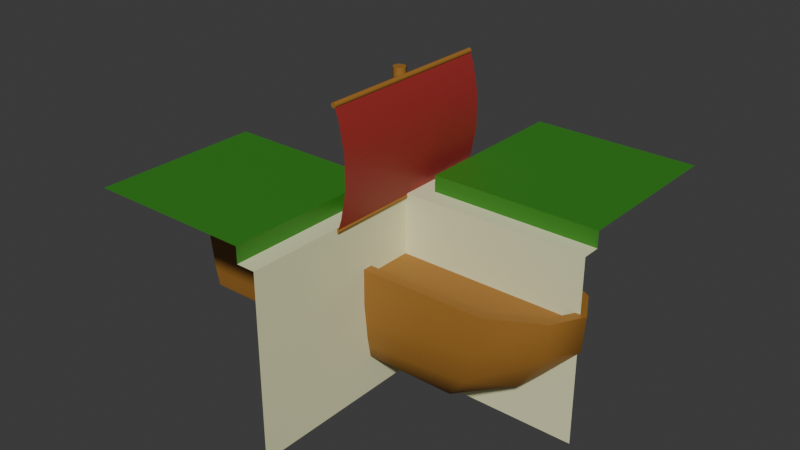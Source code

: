 # Source: testEnemy.blend  (saved by Blender 4.5.87; exported with 4.5.12 LTS)
import bpy
from mathutils import Matrix  # noqa: F401  (used for matrix-valued properties, if any)

bpy.ops.wm.read_factory_settings(use_empty=True)
scene = bpy.context.scene
scene.name = 'Scene'

# ---- collections
col_collection = bpy.data.collections.new('Collection'); scene.collection.children.link(col_collection)

# ---- materials (node trees are filled in below, after node groups)
mat_marble = bpy.data.materials.new('marble')
mat_marble.alpha_threshold = 0.0
mat_marble.roughness = 0.5
mat_marble.line_color = (0.0, 0.0, 0.0, 1.0)
mat_grass = bpy.data.materials.new('grass')
mat_material = bpy.data.materials.new('Material')
mat_material_001 = bpy.data.materials.new('Material.001')

# ---- node groups
ng_smooth_by_angle = bpy.data.node_groups.new('Smooth by Angle', 'GeometryNodeTree')
_s = ng_smooth_by_angle.interface.new_socket(name='Mesh', in_out='OUTPUT', socket_type='NodeSocketGeometry')
_s = ng_smooth_by_angle.interface.new_socket(name='Mesh', in_out='INPUT', socket_type='NodeSocketGeometry')
_s = ng_smooth_by_angle.interface.new_socket(name='Angle', in_out='INPUT', socket_type='NodeSocketFloat')
_s.subtype = 'ANGLE'
_s.default_value = 0.5236
_s.min_value = 0.0
_s.max_value = 3.142
_s.description = 'Maximum face angle for smooth edges'
_s = ng_smooth_by_angle.interface.new_socket(name='Ignore Sharpness', in_out='INPUT', socket_type='NodeSocketBool')
_s.force_non_field = True
ng_smooth_by_angle.description = 'Set the sharpness of mesh edges based on the angle between the neighboring faces'
ng_smooth_by_angle.is_modifier = True
_N = ng_smooth_by_angle.nodes; _L = ng_smooth_by_angle.links
n0 = _N.new('GeometryNodeSetShadeSmooth'); n0.name = 'Set Shade Smooth'; n0.location = (120, -80)
n0.domain = 'EDGE'
n1 = _N.new('GeometryNodeSetShadeSmooth'); n1.name = 'Set Shade Smooth.001'; n1.location = (300, -80)
n2 = _N.new('NodeGroupOutput'); n2.name = 'Group Output'; n2.location = (480, -80)
n3 = _N.new('GeometryNodeInputMeshEdgeAngle'); n3.name = 'Edge Angle'; n3.location = (-440, -240)
n4 = _N.new('NodeGroupInput'); n4.name = 'Group Input'; n4.location = (-80, -80)
n5 = _N.new('GeometryNodeInputEdgeSmooth'); n5.name = 'Is Edge Smooth'; n5.location = (-260, -120)
n6 = _N.new('GeometryNodeInputShadeSmooth'); n6.name = 'Is Shade Smooth'; n6.location = (-440, -397)
n7 = _N.new('FunctionNodeCompare'); n7.name = 'Compare'; n7.location = (-260, -260)
n7.operation = 'LESS_EQUAL'
n7.inputs[6].default_value = (0.0, 0.0, 0.0, 0.0)
n7.inputs[7].default_value = (0.0, 0.0, 0.0, 0.0)
n8 = _N.new('FunctionNodeBooleanMath'); n8.name = 'Boolean Math.001'; n8.location = (-80, -260)
n9 = _N.new('NodeGroupInput'); n9.name = 'Group Input.001'; n9.location = (-440, -329)
n10 = _N.new('NodeGroupInput'); n10.name = 'Group Input.002'; n10.location = (-259, -189)
n11 = _N.new('FunctionNodeBooleanMath'); n11.name = 'Boolean Math'; n11.location = (-80, -149)
n11.operation = 'OR'
n12 = _N.new('FunctionNodeBooleanMath'); n12.name = 'Boolean Math.002'; n12.location = (-260, -380)
n12.operation = 'OR'
n13 = _N.new('NodeGroupInput'); n13.name = 'Group Input.003'; n13.location = (-440, -460)
_L.new(n3.outputs[0], n7.inputs[0])
_L.new(n1.outputs[0], n2.inputs[0])
_L.new(n9.outputs[1], n7.inputs[1])
_L.new(n7.outputs[0], n8.inputs[0])
_L.new(n4.outputs[0], n0.inputs[0])
_L.new(n0.outputs[0], n1.inputs[0])
_L.new(n8.outputs[0], n0.inputs[2])
_L.new(n10.outputs[2], n11.inputs[1])
_L.new(n5.outputs[0], n11.inputs[0])
_L.new(n11.outputs[0], n0.inputs[1])
_L.new(n13.outputs[2], n12.inputs[1])
_L.new(n6.outputs[0], n12.inputs[0])
_L.new(n12.outputs[0], n8.inputs[1])
n2.is_active_output = True

# ---- material node trees
mat_marble.use_nodes = True; mat_marble.node_tree.nodes.clear()
_N = mat_marble.node_tree.nodes; _L = mat_marble.node_tree.links
n0 = _N.new('ShaderNodeOutputMaterial'); n0.name = 'Material Output'; n0.location = (200, 100)
n1 = _N.new('ShaderNodeBsdfPrincipled'); n1.name = 'Principled BSDF'; n1.location = (-200, 100)
n1.inputs[0].default_value = (0.7914, 0.8005, 0.4846, 1.0)
n1.inputs[3].default_value = 1.45
_L.new(n1.outputs[0], n0.inputs[0])
n0.is_active_output = True
mat_grass.use_nodes = True; mat_grass.node_tree.nodes.clear()
_N = mat_grass.node_tree.nodes; _L = mat_grass.node_tree.links
n0 = _N.new('ShaderNodeBsdfPrincipled'); n0.name = 'Principled BSDF'; n0.location = (-200, 100)
n0.inputs[0].default_value = (0.03485, 0.2307, 0.01553, 1.0)
n1 = _N.new('ShaderNodeOutputMaterial'); n1.name = 'Material Output'; n1.location = (200, 100)
_L.new(n0.outputs[0], n1.inputs[0])
n1.is_active_output = True
mat_material.use_nodes = True; mat_material.node_tree.nodes.clear()
_N = mat_material.node_tree.nodes; _L = mat_material.node_tree.links
n0 = _N.new('ShaderNodeBsdfPrincipled'); n0.name = 'Principled BSDF'; n0.location = (-200, 100)
n0.inputs[0].default_value = (0.3505, 0.1572, 0.02601, 1.0)
n1 = _N.new('ShaderNodeOutputMaterial'); n1.name = 'Material Output'; n1.location = (200, 100)
_L.new(n0.outputs[0], n1.inputs[0])
n1.is_active_output = True
mat_material_001.use_nodes = True; mat_material_001.node_tree.nodes.clear()
_N = mat_material_001.node_tree.nodes; _L = mat_material_001.node_tree.links
n0 = _N.new('ShaderNodeBsdfPrincipled'); n0.name = 'Principled BSDF'; n0.location = (-200, 100)
n0.inputs[0].default_value = (0.3505, 0.02789, 0.02789, 1.0)
n1 = _N.new('ShaderNodeOutputMaterial'); n1.name = 'Material Output'; n1.location = (200, 100)
_L.new(n0.outputs[0], n1.inputs[0])
n1.is_active_output = True

# ---- world
world_world = bpy.data.worlds.new('World'); scene.world = world_world
world_world.use_nodes = True; world_world.node_tree.nodes.clear()
_N = world_world.node_tree.nodes; _L = world_world.node_tree.links
n0 = _N.new('ShaderNodeOutputWorld'); n0.name = 'World Output'; n0.location = (200, 100)
n1 = _N.new('ShaderNodeBackground'); n1.name = 'Background'; n1.location = (-200, 100)
n1.inputs[0].default_value = (0.05088, 0.05088, 0.05088, 1.0)
_L.new(n1.outputs[0], n0.inputs[0])
n0.is_active_output = True
world_world.color = (0.05088, 0.05088, 0.05088)
world_world.sun_shadow_jitter_overblur = 0.0

# ---- meshes
me_cube_002 = bpy.data.meshes.new('Cube.002')
me_cube_002.from_pydata([(-1.49e-05, 5.0, -25.0), (50.0, 9.984e-05, 25.0), (50.0, 9.984e-05, -25.0), (-1.49e-05, 50.0, 25.0), (-1.49e-05, 50.0, -25.0), (-1.49e-05, 9.984e-05, 25.0), (-1.49e-05, 9.984e-05, -25.0), (50.0, 5.0, 25.0), (-1.49e-05, 5.0, 25.0), (5.0, 9.984e-05, 25.0), (5.0, 9.984e-05, -25.0), (5.0, 50.0, 25.0), (5.0, 5.0, 25.0), (50.0, 50.0, 29.33), (50.0, 5.0, 29.33), (5.0, 50.0, 29.33), (5.0, 5.0, 29.33), (1.653e-05, -5.0, -25.0), (-50.0, -0.0001161, 25.0), (-50.0, -0.0001161, -25.0), (3.119e-05, -50.0, 25.0), (3.119e-05, -50.0, -25.0), (1.49e-05, -9.984e-05, 25.0), (1.49e-05, -9.984e-05, -25.0), (-50.0, -5.0, 25.0), (1.653e-05, -5.0, 25.0), (-5.0, -0.0001015, 25.0), (-5.0, -0.0001015, -25.0), (-5.0, -50.0, 25.0), (-5.0, -5.0, 25.0), (-50.0, -50.0, 29.33), (-50.0, -5.0, 29.33), (-5.0, -50.0, 29.33), (-5.0, -5.0, 29.33)], [], [(12, 8, 5, 9), (10, 9, 5, 6), (0, 8, 3, 4), (11, 3, 8, 12), (6, 5, 8, 0), (2, 1, 9, 10), (7, 12, 9, 1), (13, 15, 16, 14), (12, 7, 14, 16), (11, 12, 16, 15), (29, 25, 22, 26), (27, 26, 22, 23), (17, 25, 20, 21), (28, 20, 25, 29), (23, 22, 25, 17), (19, 18, 26, 27), (24, 29, 26, 18), (30, 32, 33, 31), (29, 24, 31, 33), (28, 29, 33, 32)])
me_cube_002.polygons.foreach_set('material_index', [0, 0, 0, 0, 0, 0, 0, 1, 1, 1, 0, 0, 0, 0, 0, 0, 0, 1, 1, 1])
_uv = me_cube_002.uv_layers.new(name='UVMap')
_uv.uv.foreach_set('vector', [0.85, 0.725, 0.875, 0.725, 0.875, 0.75, 0.85, 0.75, 0.375, 0.975, 0.625, 0.975, 0.625, 1.0, 0.375, 1.0, 0.375, 0.025, 0.625, 0.025, 0.625, 0.25, 0.375, 0.25, 0.85, 0.5, 0.875, 0.5, 0.875, 0.725, 0.85, 0.725, 0.375, 0.0, 0.625, 0.0, 0.625, 0.025, 0.375, 0.025, 0.375, 0.75, 0.625, 0.75, 0.625, 0.975, 0.375, 0.975, 0.625, 0.725, 0.85, 0.725, 0.85, 0.75, 0.625, 0.75, 0.625, 0.5, 0.85, 0.5, 0.85, 0.725, 0.625, 0.725, 0.85, 0.725, 0.625, 0.725, 0.625, 0.725, 0.85, 0.725, 0.85, 0.5, 0.85, 0.725, 0.85, 0.725, 0.85, 0.5, 0.85, 0.725, 0.875, 0.725, 0.875, 0.75, 0.85, 0.75, 0.375, 0.975, 0.625, 0.975, 0.625, 1.0, 0.375, 1.0, 0.375, 0.025, 0.625, 0.025, 0.625, 0.25, 0.375, 0.25, 0.85, 0.5, 0.875, 0.5, 0.875, 0.725, 0.85, 0.725, 0.375, 0.0, 0.625, 0.0, 0.625, 0.025, 0.375, 0.025, 0.375, 0.75, 0.625, 0.75, 0.625, 0.975, 0.375, 0.975, 0.625, 0.725, 0.85, 0.725, 0.85, 0.75, 0.625, 0.75, 0.625, 0.5, 0.85, 0.5, 0.85, 0.725, 0.625, 0.725, 0.85, 0.725, 0.625, 0.725, 0.625, 0.725, 0.85, 0.725, 0.85, 0.5, 0.85, 0.725, 0.85, 0.725, 0.85, 0.5])
me_cube_002.materials.append(mat_marble)
me_cube_002.materials.append(mat_grass)
me_cube_002.use_mirror_vertex_groups = False
me_cube_002.update()
me_cube_003 = bpy.data.meshes.new('Cube.003')
me_cube_003.from_pydata([(-52.35, 0.005516, 10.55), (-55.2, 0.005495, 1.042), (-55.2, 0.005495, -9.057), (-55.2, 0.005495, -14.93), (29.59, 0.005497, -14.93), (41.57, 0.005497, -9.057), (50.96, 0.005496, 1.042), (48.68, 0.004628, 10.55), (29.15, -6.818, -14.93), (24.76, -13.5, -14.93), (39.99, -7.27, -9.057), (29.7, -14.55, -9.057), (46.47, -7.854, 1.042), (33.72, -15.53, 1.042), (45.29, -6.131, 10.55), (33.04, -12.85, 10.55), (-55.15, -13.5, -14.93), (-55.15, -14.55, -9.057), (-55.15, -15.53, 1.042), (-52.5, -12.85, 10.55), (-55.17, -7.762, 1.042), (-52.44, -7.76, 10.55), (-55.17, -7.271, -9.057), (-55.17, -6.749, -14.93), (29.15, 6.818, -14.93), (24.76, 13.5, -14.93), (39.99, 7.27, -9.057), (29.7, 14.55, -9.057), (46.47, 7.854, 1.042), (33.72, 15.53, 1.042), (45.29, 6.13, 10.55), (33.04, 12.85, 10.55), (-55.15, 13.5, -14.93), (-55.15, 14.55, -9.057), (-55.15, 15.53, 1.042), (-52.5, 12.85, 10.55), (-55.17, 7.762, 1.042), (-52.44, 7.76, 10.55), (-55.17, 7.271, -9.057), (-55.17, 6.749, -14.93), (51.67, 0.00549, 10.55), (47.21, -8.057, 10.55), (33.71, -15.46, 10.55), (-55.15, -15.46, 10.55), (-55.06, -7.729, 10.55), (-54.97, 0.005495, 10.55), (47.21, 8.057, 10.55), (33.71, 15.46, 10.55), (-55.15, 15.46, 10.55), (-55.06, 7.729, 10.55), (-52.35, 0.005516, 8.53), (48.68, 0.004628, 8.53), (45.29, -6.131, 8.53), (33.04, -12.85, 8.53), (-52.5, -12.85, 8.53), (-52.44, -7.76, 8.53), (45.29, 6.13, 8.53), (33.04, 12.85, 8.53), (-52.5, 12.85, 8.53), (-52.44, 7.76, 8.53), (-0.2443, 1.068e-08, 8.53), (-0.2443, 1.068e-08, 56.49), (-0.7325, -1.178, 8.53), (-0.7325, -1.178, 56.49), (-1.911, -1.667, 8.53), (-1.911, -1.667, 56.49), (-3.089, -1.178, 8.53), (-3.089, -1.178, 56.49), (-3.578, 1.564e-07, 8.53), (-3.578, 1.564e-07, 56.49), (-3.089, 1.178, 8.53), (-3.089, 1.178, 56.49), (-1.911, 1.667, 8.53), (-1.911, 1.667, 56.49), (-0.7325, 1.178, 8.53), (-0.7325, 1.178, 56.49), (0.625, 24.26, 24.23), (0.625, -24.26, 24.23), (0.4211, 24.26, 23.74), (0.421, -24.26, 23.74), (-0.07126, 24.26, 23.54), (-0.07126, -24.26, 23.54), (-0.5636, 24.26, 23.74), (-0.5636, -24.26, 23.74), (-0.7675, 24.26, 24.23), (-0.7675, -24.26, 24.23), (-0.5636, 24.26, 24.72), (-0.5636, -24.26, 24.72), (-0.07126, 24.26, 24.93), (-0.07126, -24.26, 24.93), (0.4211, 24.26, 24.72), (0.421, -24.26, 24.72), (0.625, 24.26, 54.49), (0.625, -24.26, 54.49), (0.4211, 24.26, 54.0), (0.421, -24.26, 54.0), (-0.07126, 24.26, 53.8), (-0.07126, -24.26, 53.8), (-0.5636, 24.26, 54.0), (-0.5636, -24.26, 54.0), (-0.7675, 24.26, 54.49), (-0.7675, -24.26, 54.49), (-0.5636, 24.26, 54.98), (-0.5636, -24.26, 54.98), (-0.07126, 24.26, 55.19), (-0.07126, -24.26, 55.19), (0.4211, 24.26, 54.98), (0.421, -24.26, 54.98), (0.4211, 24.26, 24.72), (0.421, -24.26, 24.72), (0.4211, 24.26, 54.0), (0.421, -24.26, 54.0), (1.392, -24.26, 27.66), (1.392, -24.26, 51.06), (2.808, -24.26, 35.08), (2.808, -24.26, 43.65), (1.392, 24.26, 51.06), (1.392, 24.26, 27.66), (2.808, 24.26, 43.65), (2.808, 24.26, 35.08), (0.3926, 24.26, 24.73), (0.3926, -24.26, 24.73), (0.3926, 24.26, 53.99), (0.3926, -24.26, 53.99), (1.363, -24.26, 27.67), (1.363, -24.26, 51.06), (2.778, -24.26, 35.08), (2.778, -24.26, 43.64), (1.363, 24.26, 51.06), (1.363, 24.26, 27.67), (2.778, 24.26, 43.64), (2.778, 24.26, 35.08)], [], [(11, 17, 16, 9), (13, 18, 17, 11), (42, 43, 18, 13), (44, 20, 18, 43), (20, 22, 17, 18), (22, 23, 16, 17), (2, 3, 23, 22), (1, 2, 22, 20), (45, 1, 20, 44), (8, 9, 16, 23), (4, 8, 23, 3), (9, 8, 10, 11), (5, 10, 8, 4), (11, 10, 12, 13), (6, 12, 10, 5), (13, 12, 41, 42), (40, 41, 12, 6), (19, 54, 55, 21), (27, 25, 32, 33), (29, 27, 33, 34), (47, 29, 34, 48), (49, 48, 34, 36), (36, 34, 33, 38), (38, 33, 32, 39), (2, 38, 39, 3), (1, 36, 38, 2), (45, 49, 36, 1), (24, 39, 32, 25), (4, 3, 39, 24), (25, 27, 26, 24), (5, 4, 24, 26), (27, 29, 28, 26), (6, 5, 26, 28), (29, 47, 46, 28), (40, 6, 28, 46), (35, 58, 57, 31), (14, 41, 40, 7), (15, 42, 41, 14), (19, 43, 42, 15), (21, 44, 43, 19), (0, 45, 44, 21), (30, 46, 47, 31), (31, 47, 48, 35), (35, 48, 49, 37), (7, 40, 46, 30), (37, 49, 45, 0), (51, 50, 55, 54, 53, 52), (51, 56, 57, 58, 59, 50), (7, 51, 52, 14), (37, 59, 58, 35), (21, 55, 50, 0), (14, 52, 53, 15), (30, 56, 51, 7), (31, 57, 56, 30), (15, 53, 54, 19), (0, 50, 59, 37), (60, 61, 63, 62), (62, 63, 65, 64), (64, 65, 67, 66), (66, 67, 69, 68), (68, 69, 71, 70), (70, 71, 73, 72), (63, 61, 75, 73, 71, 69, 67, 65), (72, 73, 75, 74), (74, 75, 61, 60), (76, 77, 79, 78), (78, 79, 81, 80), (80, 81, 83, 82), (82, 83, 85, 84), (84, 85, 87, 86), (86, 87, 89, 88), (79, 77, 91, 89, 87, 85, 83, 81), (88, 89, 91, 90), (90, 91, 77, 76), (76, 78, 80, 82, 84, 86, 88, 90), (92, 93, 95, 94), (94, 95, 97, 96), (96, 97, 99, 98), (98, 99, 101, 100), (100, 101, 103, 102), (102, 103, 105, 104), (95, 93, 107, 105, 103, 101, 99, 97), (104, 105, 107, 106), (106, 107, 93, 92), (92, 94, 96, 98, 100, 102, 104, 106), (116, 113, 115, 118), (118, 115, 114, 119), (119, 114, 112, 117), (110, 111, 113, 116), (117, 112, 109, 108), (128, 130, 127, 125), (130, 131, 126, 127), (131, 129, 124, 126), (122, 128, 125, 123), (129, 120, 121, 124)])
me_cube_003.polygons.foreach_set('use_smooth', [True] * 95)
me_cube_003.polygons.foreach_set('material_index', [0, 0, 0, 0, 0, 0, 0, 0, 0, 0, 0, 0, 0, 0, 0, 0, 0, 0, 0, 0, 0, 0, 0, 0, 0, 0, 0, 0, 0, 0, 0, 0, 0, 0, 0, 0, 0, 0, 0, 0, 0, 0, 0, 0, 0, 0, 0, 0, 0, 0, 0, 0, 0, 0, 0, 0, 0, 0, 0, 0, 0, 0, 0, 0, 0, 0, 0, 0, 0, 0, 0, 0, 0, 0, 0, 0, 0, 0, 0, 0, 0, 0, 0, 0, 0, 1, 1, 1, 1, 1, 1, 1, 1, 1, 1])
_uv = me_cube_003.uv_layers.new(name='UVMap')
_uv.uv.foreach_set('vector', [0.0, 0.0, 0.0, 0.0, 0.0, 0.0, 0.0, 0.0, 0.0, 0.0, 0.0, 0.0, 0.0, 0.0, 0.0, 0.0, 0.0, 0.0, 0.0, 0.0, 0.0, 0.0, 0.0, 0.0, 0.0, 0.0, 0.0, 0.0, 0.0, 0.0, 0.0, 0.0, 0.0, 0.0, 0.0, 0.0, 0.0, 0.0, 0.0, 0.0, 0.0, 0.0, 0.0, 0.0, 0.0, 0.0, 0.0, 0.0, 0.0, 0.0, 0.0, 0.0, 0.0, 0.0, 0.0, 0.0, 0.0, 0.0, 0.0, 0.0, 0.0, 0.0, 0.0, 0.0, 0.0, 0.0, 0.0, 0.0, 0.0, 0.0, 0.0, 0.0, 0.0, 0.0, 0.0, 0.0, 0.0, 0.0, 0.0, 0.0, 0.0, 0.0, 0.0, 0.0, 0.0, 0.0, 0.0, 0.0, 0.0, 0.0, 0.0, 0.0, 0.0, 0.0, 0.0, 0.0, 0.0, 0.0, 0.0, 0.0, 0.0, 0.0, 0.0, 0.0, 0.0, 0.0, 0.0, 0.0, 0.0, 0.0, 0.0, 0.0, 0.0, 0.0, 0.0, 0.0, 0.0, 0.0, 0.0, 0.0, 0.0, 0.0, 0.0, 0.0, 0.0, 0.0, 0.0, 0.0, 0.0, 0.0, 0.0, 0.0, 0.0, 0.0, 0.0, 0.0, 0.0, 0.0, 0.0, 0.0, 0.0, 0.0, 0.0, 0.0, 0.0, 0.0, 0.0, 0.0, 0.0, 0.0, 0.0, 0.0, 0.0, 0.0, 0.0, 0.0, 0.0, 0.0, 0.0, 0.0, 0.0, 0.0, 0.0, 0.0, 0.0, 0.0, 0.0, 0.0, 0.0, 0.0, 0.0, 0.0, 0.0, 0.0, 0.0, 0.0, 0.0, 0.0, 0.0, 0.0, 0.0, 0.0, 0.0, 0.0, 0.0, 0.0, 0.0, 0.0, 0.0, 0.0, 0.0, 0.0, 0.0, 0.0, 0.0, 0.0, 0.0, 0.0, 0.0, 0.0, 0.0, 0.0, 0.0, 0.0, 0.0, 0.0, 0.0, 0.0, 0.0, 0.0, 0.0, 0.0, 0.0, 0.0, 0.0, 0.0, 0.0, 0.0, 0.0, 0.0, 0.0, 0.0, 0.0, 0.0, 0.0, 0.0, 0.0, 0.0, 0.0, 0.0, 0.0, 0.0, 0.0, 0.0, 0.0, 0.0, 0.0, 0.0, 0.0, 0.0, 0.0, 0.0, 0.0, 0.0, 0.0, 0.0, 0.0, 0.0, 0.0, 0.0, 0.0, 0.0, 0.0, 0.0, 0.0, 0.0, 0.0, 0.0, 0.0, 0.0, 0.0, 0.0, 0.0, 0.0, 0.0, 0.0, 0.0, 0.0, 0.0, 0.0, 0.0, 0.0, 0.0, 0.0, 0.0, 0.0, 0.0, 0.0, 0.0, 0.0, 0.0, 0.0, 0.0, 0.0, 0.0, 0.0, 0.0, 0.0, 0.0, 0.0, 0.0, 0.0, 0.0, 0.0, 0.0, 0.0, 0.0, 0.0, 0.0, 0.0, 0.0, 0.0, 0.0, 0.0, 0.0, 0.0, 0.0, 0.0, 0.0, 0.0, 0.0, 0.0, 0.0, 0.0, 0.0, 0.0, 0.0, 0.0, 0.0, 0.0, 0.0, 0.0, 0.0, 0.0, 0.0, 0.0, 0.0, 0.0, 0.0, 0.0, 0.0, 0.0, 0.0, 0.0, 0.0, 0.0, 0.0, 0.0, 0.0, 0.0, 0.0, 0.0, 0.0, 0.0, 0.0, 0.0, 0.0, 0.0, 0.0, 0.0, 0.0, 0.0, 0.0, 0.0, 0.0, 0.0, 0.0, 0.0, 0.0, 0.0, 0.0, 0.0, 0.0, 0.0, 0.0, 0.0, 0.0, 0.0, 0.0, 0.0, 0.0, 0.0, 0.0, 0.0, 0.0, 0.0, 0.0, 0.0, 0.0, 0.0, 0.0, 0.0, 0.0, 0.0, 0.0, 0.0, 0.0, 0.0, 0.0, 0.0, 0.0, 0.0, 0.0, 0.0, 0.0, 0.0, 0.0, 0.0, 0.0, 0.0, 0.0, 0.0, 0.0, 0.0, 0.0, 0.0, 0.0, 0.0, 0.0, 0.0, 0.0, 0.0, 0.0, 0.0, 0.0, 0.0, 0.0, 0.0, 0.0, 0.0, 0.0, 0.0, 0.0, 0.0, 0.0, 0.0, 0.0, 0.0, 0.0, 0.0, 0.0, 0.0, 0.0, 0.0, 0.0, 0.0, 0.0, 0.0, 0.0, 0.0, 0.0, 0.0, 0.0, 0.0, 0.0, 0.0, 0.0, 0.0, 0.0, 0.0, 0.0, 0.0, 0.0, 0.0, 0.0, 0.0, 1.0, 0.5, 1.0, 1.0, 0.875, 1.0, 0.875, 0.5, 0.875, 0.5, 0.875, 1.0, 0.75, 1.0, 0.75, 0.5, 0.75, 0.5, 0.75, 1.0, 0.625, 1.0, 0.625, 0.5, 0.625, 0.5, 0.625, 1.0, 0.5, 1.0, 0.5, 0.5, 0.5, 0.5, 0.5, 1.0, 0.375, 1.0, 0.375, 0.5, 0.375, 0.5, 0.375, 1.0, 0.25, 1.0, 0.25, 0.5, 0.4197, 0.4197, 0.25, 0.49, 0.08029, 0.4197, 0.01, 0.25, 0.08029, 0.08029, 0.25, 0.01, 0.4197, 0.08029, 0.49, 0.25, 0.25, 0.5, 0.25, 1.0, 0.125, 1.0, 0.125, 0.5, 0.125, 0.5, 0.125, 1.0, 0.0, 1.0, 0.0, 0.5, 1.0, 0.5, 1.0, 1.0, 0.875, 1.0, 0.875, 0.5, 0.875, 0.5, 0.875, 1.0, 0.75, 1.0, 0.75, 0.5, 0.75, 0.5, 0.75, 1.0, 0.625, 1.0, 0.625, 0.5, 0.625, 0.5, 0.625, 1.0, 0.5, 1.0, 0.5, 0.5, 0.5, 0.5, 0.5, 1.0, 0.375, 1.0, 0.375, 0.5, 0.375, 0.5, 0.375, 1.0, 0.25, 1.0, 0.25, 0.5, 0.4197, 0.4197, 0.25, 0.49, 0.08029, 0.4197, 0.01, 0.25, 0.08029, 0.08029, 0.25, 0.01, 0.4197, 0.08029, 0.49, 0.25, 0.25, 0.5, 0.25, 1.0, 0.125, 1.0, 0.125, 0.5, 0.125, 0.5, 0.125, 1.0, 0.0, 1.0, 0.0, 0.5, 0.0, 0.5, 0.875, 0.5, 0.75, 0.5, 0.625, 0.5, 0.5, 0.5, 0.375, 0.5, 0.25, 0.5, 0.125, 0.5, 1.0, 0.5, 1.0, 1.0, 0.875, 1.0, 0.875, 0.5, 0.875, 0.5, 0.875, 1.0, 0.75, 1.0, 0.75, 0.5, 0.75, 0.5, 0.75, 1.0, 0.625, 1.0, 0.625, 0.5, 0.625, 0.5, 0.625, 1.0, 0.5, 1.0, 0.5, 0.5, 0.5, 0.5, 0.5, 1.0, 0.375, 1.0, 0.375, 0.5, 0.375, 0.5, 0.375, 1.0, 0.25, 1.0, 0.25, 0.5, 0.4197, 0.4197, 0.25, 0.49, 0.08029, 0.4197, 0.01, 0.25, 0.08029, 0.08029, 0.25, 0.01, 0.4197, 0.08029, 0.49, 0.25, 0.25, 0.5, 0.25, 1.0, 0.125, 1.0, 0.125, 0.5, 0.125, 0.5, 0.125, 1.0, 0.0, 1.0, 0.0, 0.5, 0.0, 0.5, 0.875, 0.5, 0.75, 0.5, 0.625, 0.5, 0.5, 0.5, 0.375, 0.5, 0.25, 0.5, 0.125, 0.5, 0.7998, 0.5, 0.7998, 1.0, 0.6176, 1.0, 0.6176, 0.5, 0.6176, 0.5, 0.6176, 1.0, 0.3824, 1.0, 0.3824, 0.5, 0.3824, 0.5, 0.3824, 1.0, 0.2002, 1.0, 0.2002, 0.5, 0.875, 0.5, 0.875, 1.0, 0.7998, 1.0, 0.7998, 0.5, 0.2002, 0.5, 0.2002, 1.0, 0.125, 1.0, 0.125, 0.5, 0.7998, 0.5, 0.6176, 0.5, 0.6176, 1.0, 0.7998, 1.0, 0.6176, 0.5, 0.3824, 0.5, 0.3824, 1.0, 0.6176, 1.0, 0.3824, 0.5, 0.2002, 0.5, 0.2002, 1.0, 0.3824, 1.0, 0.875, 0.5, 0.7998, 0.5, 0.7998, 1.0, 0.875, 1.0, 0.2002, 0.5, 0.125, 0.5, 0.125, 1.0, 0.2002, 1.0])
me_cube_003.materials.append(mat_material)
me_cube_003.materials.append(mat_material_001)
me_cube_003.update()

# ---- objects
ob_doublecorner = bpy.data.objects.new('doubleCorner', me_cube_002)
ob_enemybasic = bpy.data.objects.new('enemyBasic', me_cube_003)

# ---- transforms, parenting, visibility, modifiers, constraints
ob_doublecorner.location = (0.0, 0.0, 0.0)
ob_doublecorner.rotation_euler = (0.0, -0.0, -3.142)
ob_doublecorner.lock_rotations_4d = False
ob_doublecorner.empty_display_type = 'ARROWS'
ob_doublecorner.lineart.crease_threshold = 0.0
ob_enemybasic.location = (0.0, 0.0, 0.0)
_m = ob_enemybasic.modifiers.new('Smooth by Angle', 'NODES')
_m.node_group = ng_smooth_by_angle
_gi = [s.identifier for s in ng_smooth_by_angle.interface.items_tree if s.item_type == 'SOCKET' and s.in_out == 'INPUT']
_m[_gi[1]] = 1.309  # 'Angle'
_m.use_pin_to_last = True
_m.show_group_selector = False

# ---- collection membership
col_collection.objects.link(ob_doublecorner)
col_collection.objects.link(ob_enemybasic)

# ---- scene / render settings (as saved in the file)
scene.frame_start = 1; scene.frame_end = 250; scene.frame_set(1)
scene.render.engine = 'BLENDER_EEVEE_NEXT'
scene.unit_settings.scale_length = 0.01
bpy.context.view_layer.update()

# ---- added for rendering (the .blend has no active camera and no usable light): camera, sun
cam_auto = bpy.data.cameras.new('AutoCamera')
cam_auto.lens = 50.0
cam_auto.sensor_width = 36.0
cam_auto.clip_end = 2720.08
ob_auto_camera = bpy.data.objects.new('AutoCamera', cam_auto)
scene.collection.objects.link(ob_auto_camera)
ob_auto_camera.location = (153.224, -185.989, 139.739)
ob_auto_camera.rotation_euler = (1.09748, -7.21219e-08, 0.694738)
scene.camera = ob_auto_camera
light_auto_sun = bpy.data.lights.new('AutoSun', 'SUN')
light_auto_sun.energy = 3.0
light_auto_sun.angle = 0.0523599
ob_auto_sun = bpy.data.objects.new('AutoSun', light_auto_sun)
scene.collection.objects.link(ob_auto_sun)
ob_auto_sun.rotation_euler = (0.872665, 0.174533, 0.523599)
bpy.context.view_layer.update()
